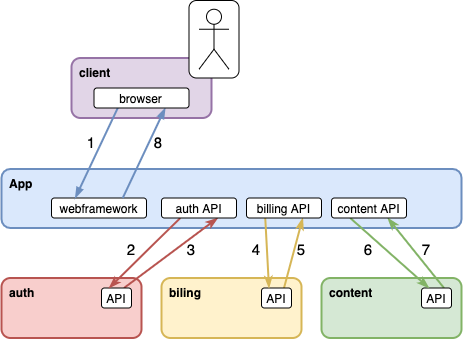

The diagram above was exported from draw.io. Its source (the exported page's mxGraphModel, read from the mxfile embedded in the PNG):
<mxGraphModel dx="1351" dy="960" grid="1" gridSize="10" guides="1" tooltips="1" connect="1" arrows="1" fold="1" page="1" pageScale="1" pageWidth="827" pageHeight="1169" math="0" shadow="0">
  <root>
    <mxCell id="0" />
    <mxCell id="1" parent="0" />
    <mxCell id="2" value="App" style="rounded=1;whiteSpace=wrap;html=1;fontStyle=1;verticalAlign=top;align=left;spacing=3;spacingLeft=5;fillColor=#dae8fc;strokeColor=#6c8ebf;strokeWidth=2;" vertex="1" parent="1">
      <mxGeometry x="160" y="468.5" width="460" height="59" as="geometry" />
    </mxCell>
    <mxCell id="3" value="auth" style="rounded=1;whiteSpace=wrap;html=1;fontStyle=1;verticalAlign=top;align=left;spacing=3;spacingLeft=5;fillColor=#f8cecc;strokeColor=#b85450;strokeWidth=2;" vertex="1" parent="1">
      <mxGeometry x="160" y="577.5" width="140" height="60" as="geometry" />
    </mxCell>
    <mxCell id="4" value="biling" style="rounded=1;whiteSpace=wrap;html=1;fontStyle=1;verticalAlign=top;align=left;spacing=3;spacingLeft=5;fillColor=#fff2cc;strokeColor=#d6b656;strokeWidth=2;" vertex="1" parent="1">
      <mxGeometry x="320" y="577.5" width="140" height="60" as="geometry" />
    </mxCell>
    <mxCell id="5" value="content" style="rounded=1;whiteSpace=wrap;html=1;fontStyle=1;verticalAlign=top;align=left;spacing=3;spacingLeft=5;fillColor=#d5e8d4;strokeColor=#82b366;strokeWidth=2;" vertex="1" parent="1">
      <mxGeometry x="480" y="577.5" width="140" height="60" as="geometry" />
    </mxCell>
    <mxCell id="6" value="" style="edgeStyle=none;rounded=0;orthogonalLoop=1;jettySize=auto;html=1;exitX=0.75;exitY=0;exitDx=0;exitDy=0;entryX=0.75;entryY=1;entryDx=0;entryDy=0;fontSize=15;strokeWidth=2;endArrow=classicThin;endFill=1;labelBorderColor=#FF0000;strokeColor=#82b366;fillColor=#d5e8d4;" edge="1" source="7" target="13" parent="1">
      <mxGeometry relative="1" as="geometry" />
    </mxCell>
    <mxCell id="7" value="API" style="rounded=1;whiteSpace=wrap;html=1;align=center;" vertex="1" parent="1">
      <mxGeometry x="580" y="587.5" width="30" height="20" as="geometry" />
    </mxCell>
    <mxCell id="8" value="" style="edgeStyle=none;rounded=0;orthogonalLoop=1;jettySize=auto;html=1;exitX=0.75;exitY=0;exitDx=0;exitDy=0;entryX=0.75;entryY=1;entryDx=0;entryDy=0;fontSize=15;strokeWidth=2;endArrow=classicThin;endFill=1;labelBorderColor=#FF0000;strokeColor=#d6b656;fillColor=#fff2cc;" edge="1" source="9" target="18" parent="1">
      <mxGeometry relative="1" as="geometry" />
    </mxCell>
    <mxCell id="9" value="API" style="rounded=1;whiteSpace=wrap;html=1;align=center;" vertex="1" parent="1">
      <mxGeometry x="420" y="587.5" width="30" height="20" as="geometry" />
    </mxCell>
    <mxCell id="10" value="" style="rounded=0;orthogonalLoop=1;jettySize=auto;html=1;exitX=0.75;exitY=0;exitDx=0;exitDy=0;entryX=0.75;entryY=1;entryDx=0;entryDy=0;fontSize=15;strokeWidth=2;endArrow=classicThin;endFill=1;labelBorderColor=#FF0000;strokeColor=#b85450;fillColor=#f8cecc;" edge="1" source="11" target="16" parent="1">
      <mxGeometry relative="1" as="geometry" />
    </mxCell>
    <mxCell id="11" value="API" style="rounded=1;whiteSpace=wrap;html=1;align=center;" vertex="1" parent="1">
      <mxGeometry x="260" y="587.5" width="30" height="20" as="geometry" />
    </mxCell>
    <mxCell id="12" value="" style="edgeStyle=none;rounded=0;orthogonalLoop=1;jettySize=auto;html=1;exitX=0.25;exitY=1;exitDx=0;exitDy=0;entryX=0.25;entryY=0;entryDx=0;entryDy=0;fontSize=15;strokeWidth=2;endArrow=classicThin;endFill=1;labelBorderColor=#FF0000;strokeColor=#82b366;fillColor=#d5e8d4;" edge="1" source="13" target="7" parent="1">
      <mxGeometry relative="1" as="geometry" />
    </mxCell>
    <mxCell id="13" value="content API" style="rounded=1;whiteSpace=wrap;html=1;align=center;" vertex="1" parent="1">
      <mxGeometry x="490" y="497.5" width="75" height="20" as="geometry" />
    </mxCell>
    <mxCell id="14" value="webframework" style="rounded=1;whiteSpace=wrap;html=1;align=center;" vertex="1" parent="1">
      <mxGeometry x="210" y="497.5" width="95" height="20" as="geometry" />
    </mxCell>
    <mxCell id="15" value="" style="rounded=0;orthogonalLoop=1;jettySize=auto;html=1;exitX=0.25;exitY=1;exitDx=0;exitDy=0;entryX=0.25;entryY=0;entryDx=0;entryDy=0;fontSize=15;strokeWidth=2;endArrow=classicThin;endFill=1;labelBorderColor=#FF0000;strokeColor=#b85450;fillColor=#f8cecc;" edge="1" source="16" target="11" parent="1">
      <mxGeometry relative="1" as="geometry" />
    </mxCell>
    <mxCell id="16" value="auth API" style="rounded=1;whiteSpace=wrap;html=1;align=center;" vertex="1" parent="1">
      <mxGeometry x="320" y="497.5" width="75" height="20" as="geometry" />
    </mxCell>
    <mxCell id="17" value="" style="edgeStyle=none;rounded=0;orthogonalLoop=1;jettySize=auto;html=1;exitX=0.25;exitY=1;exitDx=0;exitDy=0;fontSize=15;strokeWidth=2;endArrow=classicThin;endFill=1;entryX=0.25;entryY=0;entryDx=0;entryDy=0;labelBorderColor=#FF0000;strokeColor=#d6b656;fillColor=#fff2cc;" edge="1" source="18" target="9" parent="1">
      <mxGeometry relative="1" as="geometry">
        <mxPoint x="420" y="558.5" as="targetPoint" />
      </mxGeometry>
    </mxCell>
    <mxCell id="18" value="billing API" style="rounded=1;whiteSpace=wrap;html=1;align=center;" vertex="1" parent="1">
      <mxGeometry x="405" y="497.5" width="75" height="20" as="geometry" />
    </mxCell>
    <mxCell id="19" value="client" style="rounded=1;whiteSpace=wrap;html=1;fontStyle=1;verticalAlign=top;align=left;spacing=3;spacingLeft=5;fillColor=#e1d5e7;strokeColor=#9673a6;strokeWidth=2;" vertex="1" parent="1">
      <mxGeometry x="230" y="357.5" width="140" height="60" as="geometry" />
    </mxCell>
    <mxCell id="20" value="" style="edgeStyle=none;rounded=0;orthogonalLoop=1;jettySize=auto;html=1;exitX=0.25;exitY=1;exitDx=0;exitDy=0;entryX=0.25;entryY=0;entryDx=0;entryDy=0;labelBorderColor=#FF0000;horizontal=1;fontSize=15;strokeWidth=2;endArrow=blockThin;endFill=1;shadow=0;labelBackgroundColor=#ffffff;strokeColor=#6c8ebf;fillColor=#dae8fc;" edge="1" source="21" target="14" parent="1">
      <mxGeometry relative="1" as="geometry" />
    </mxCell>
    <mxCell id="21" value="browser" style="rounded=1;whiteSpace=wrap;html=1;align=center;" vertex="1" parent="1">
      <mxGeometry x="252.5" y="387.5" width="95" height="20" as="geometry" />
    </mxCell>
    <mxCell id="22" value="" style="edgeStyle=none;rounded=0;orthogonalLoop=1;jettySize=auto;html=1;exitX=0.75;exitY=0;exitDx=0;exitDy=0;entryX=0.75;entryY=1;entryDx=0;entryDy=0;fontSize=15;strokeWidth=2;endArrow=blockThin;endFill=1;labelBorderColor=#FF0000;strokeColor=#6c8ebf;fillColor=#dae8fc;" edge="1" source="14" target="21" parent="1">
      <mxGeometry relative="1" as="geometry" />
    </mxCell>
    <mxCell id="23" value="1" style="text;html=1;strokeColor=none;fillColor=none;align=center;verticalAlign=middle;whiteSpace=wrap;rounded=0;fontFamily=Helvetica;fontSize=15;" vertex="1" parent="1">
      <mxGeometry x="240" y="431.5" width="20" height="20" as="geometry" />
    </mxCell>
    <mxCell id="24" value="8" style="text;html=1;strokeColor=none;fillColor=none;align=center;verticalAlign=middle;whiteSpace=wrap;rounded=0;fontFamily=Helvetica;fontSize=15;" vertex="1" parent="1">
      <mxGeometry x="307" y="431.5" width="20" height="20" as="geometry" />
    </mxCell>
    <mxCell id="25" value="2" style="text;html=1;strokeColor=none;fillColor=none;align=center;verticalAlign=middle;whiteSpace=wrap;rounded=0;fontFamily=Helvetica;fontSize=15;" vertex="1" parent="1">
      <mxGeometry x="280" y="538.5" width="20" height="20" as="geometry" />
    </mxCell>
    <mxCell id="26" value="3" style="text;html=1;strokeColor=none;fillColor=none;align=center;verticalAlign=middle;whiteSpace=wrap;rounded=0;fontFamily=Helvetica;fontSize=15;" vertex="1" parent="1">
      <mxGeometry x="340" y="538.5" width="20" height="20" as="geometry" />
    </mxCell>
    <mxCell id="27" value="4" style="text;html=1;strokeColor=none;fillColor=none;align=center;verticalAlign=middle;whiteSpace=wrap;rounded=0;fontFamily=Helvetica;fontSize=15;" vertex="1" parent="1">
      <mxGeometry x="405" y="538.5" width="20" height="20" as="geometry" />
    </mxCell>
    <mxCell id="28" value="5" style="text;html=1;strokeColor=none;fillColor=none;align=center;verticalAlign=middle;whiteSpace=wrap;rounded=0;fontFamily=Helvetica;fontSize=15;" vertex="1" parent="1">
      <mxGeometry x="450" y="538.5" width="20" height="20" as="geometry" />
    </mxCell>
    <mxCell id="29" value="6" style="text;html=1;strokeColor=none;fillColor=none;align=center;verticalAlign=middle;whiteSpace=wrap;rounded=0;fontFamily=Helvetica;fontSize=15;" vertex="1" parent="1">
      <mxGeometry x="517.5" y="538.5" width="20" height="20" as="geometry" />
    </mxCell>
    <mxCell id="30" value="7" style="text;html=1;strokeColor=none;fillColor=none;align=center;verticalAlign=middle;whiteSpace=wrap;rounded=0;fontFamily=Helvetica;fontSize=15;" vertex="1" parent="1">
      <mxGeometry x="575" y="538.5" width="20" height="20" as="geometry" />
    </mxCell>
    <mxCell id="31" value="" style="group" vertex="1" connectable="0" parent="1">
      <mxGeometry x="347.5" y="300.00000000000006" width="50" height="77.5" as="geometry" />
    </mxCell>
    <mxCell id="32" value="" style="rounded=1;whiteSpace=wrap;html=1;shadow=0;glass=0;sketch=0;" vertex="1" parent="31">
      <mxGeometry width="50" height="77.5" as="geometry" />
    </mxCell>
    <mxCell id="33" value="" style="shape=umlActor;verticalLabelPosition=bottom;verticalAlign=top;html=1;outlineConnect=0;rounded=1;shadow=0;glass=0;sketch=0;" vertex="1" parent="31">
      <mxGeometry x="10" y="8.75" width="30" height="60" as="geometry" />
    </mxCell>
  </root>
</mxGraphModel>